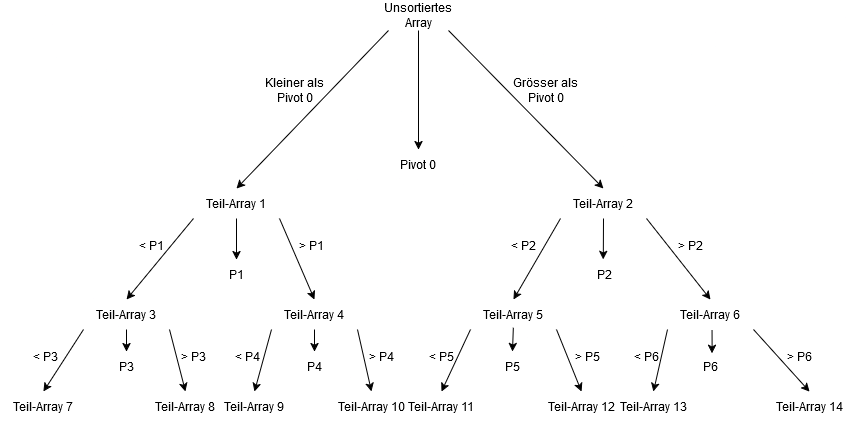

The diagram above was exported from draw.io. Its source (the exported page's mxGraphModel, read from the mxfile embedded in the PNG):
<mxGraphModel dx="1728" dy="922" grid="0" gridSize="10" guides="1" tooltips="1" connect="1" arrows="1" fold="1" page="0" pageScale="1" pageWidth="827" pageHeight="1169" background="none" math="1" shadow="0">
  <root>
    <mxCell id="X5NqExCQtvZxIxQ7pmgY-0" />
    <mxCell id="1" parent="X5NqExCQtvZxIxQ7pmgY-0" />
    <mxCell id="5lUxdifFayyv7MKl-w-o-1" value="Unsortiertes Array" style="text;html=1;align=center;verticalAlign=middle;whiteSpace=wrap;rounded=0;" vertex="1" parent="1">
      <mxGeometry x="391" y="3" width="60" height="30" as="geometry" />
    </mxCell>
    <mxCell id="5lUxdifFayyv7MKl-w-o-2" value="Teil-Array 1" style="text;html=1;align=center;verticalAlign=middle;whiteSpace=wrap;rounded=0;" vertex="1" parent="1">
      <mxGeometry x="196" y="191" width="86" height="30" as="geometry" />
    </mxCell>
    <mxCell id="5lUxdifFayyv7MKl-w-o-3" value="Teil-Array 2" style="text;html=1;align=center;verticalAlign=middle;whiteSpace=wrap;rounded=0;" vertex="1" parent="1">
      <mxGeometry x="563" y="191" width="86" height="30" as="geometry" />
    </mxCell>
    <mxCell id="5lUxdifFayyv7MKl-w-o-4" value="Pivot 0" style="text;html=1;align=center;verticalAlign=middle;whiteSpace=wrap;rounded=0;" vertex="1" parent="1">
      <mxGeometry x="391" y="152" width="60" height="30" as="geometry" />
    </mxCell>
    <mxCell id="5lUxdifFayyv7MKl-w-o-5" value="Teil-Array 9" style="text;html=1;align=center;verticalAlign=middle;whiteSpace=wrap;rounded=0;" vertex="1" parent="1">
      <mxGeometry x="214" y="394" width="86" height="30" as="geometry" />
    </mxCell>
    <mxCell id="5lUxdifFayyv7MKl-w-o-8" value="Teil-Array 7" style="text;html=1;align=center;verticalAlign=middle;whiteSpace=wrap;rounded=0;" vertex="1" parent="1">
      <mxGeometry x="3" y="394" width="86" height="30" as="geometry" />
    </mxCell>
    <mxCell id="5lUxdifFayyv7MKl-w-o-9" value="Teil-Array 8" style="text;html=1;align=center;verticalAlign=middle;whiteSpace=wrap;rounded=0;" vertex="1" parent="1">
      <mxGeometry x="145" y="394" width="86" height="30" as="geometry" />
    </mxCell>
    <mxCell id="5lUxdifFayyv7MKl-w-o-10" value="P3" style="text;html=1;align=center;verticalAlign=middle;whiteSpace=wrap;rounded=0;" vertex="1" parent="1">
      <mxGeometry x="86" y="354" width="86" height="30" as="geometry" />
    </mxCell>
    <mxCell id="5lUxdifFayyv7MKl-w-o-11" value="Teil-Array 10" style="text;html=1;align=center;verticalAlign=middle;whiteSpace=wrap;rounded=0;" vertex="1" parent="1">
      <mxGeometry x="331" y="394" width="86" height="30" as="geometry" />
    </mxCell>
    <mxCell id="5lUxdifFayyv7MKl-w-o-12" value="P4" style="text;html=1;align=center;verticalAlign=middle;whiteSpace=wrap;rounded=0;" vertex="1" parent="1">
      <mxGeometry x="274" y="354" width="86" height="30" as="geometry" />
    </mxCell>
    <mxCell id="5lUxdifFayyv7MKl-w-o-13" value="Teil-Array 11" style="text;html=1;align=center;verticalAlign=middle;whiteSpace=wrap;rounded=0;" vertex="1" parent="1">
      <mxGeometry x="401" y="394" width="86" height="30" as="geometry" />
    </mxCell>
    <mxCell id="5lUxdifFayyv7MKl-w-o-14" value="Teil-Array 12" style="text;html=1;align=center;verticalAlign=middle;whiteSpace=wrap;rounded=0;" vertex="1" parent="1">
      <mxGeometry x="541" y="394" width="86" height="30" as="geometry" />
    </mxCell>
    <mxCell id="5lUxdifFayyv7MKl-w-o-15" value="P5" style="text;html=1;align=center;verticalAlign=middle;whiteSpace=wrap;rounded=0;" vertex="1" parent="1">
      <mxGeometry x="472" y="354" width="86" height="30" as="geometry" />
    </mxCell>
    <mxCell id="5lUxdifFayyv7MKl-w-o-16" value="Teil-Array 13" style="text;html=1;align=center;verticalAlign=middle;whiteSpace=wrap;rounded=0;" vertex="1" parent="1">
      <mxGeometry x="613" y="394" width="86" height="30" as="geometry" />
    </mxCell>
    <mxCell id="5lUxdifFayyv7MKl-w-o-17" value="Teil-Array 14" style="text;html=1;align=center;verticalAlign=middle;whiteSpace=wrap;rounded=0;" vertex="1" parent="1">
      <mxGeometry x="769" y="394" width="86" height="30" as="geometry" />
    </mxCell>
    <mxCell id="5lUxdifFayyv7MKl-w-o-18" value="P6" style="text;html=1;align=center;verticalAlign=middle;whiteSpace=wrap;rounded=0;" vertex="1" parent="1">
      <mxGeometry x="670" y="354" width="86" height="30" as="geometry" />
    </mxCell>
    <mxCell id="5lUxdifFayyv7MKl-w-o-19" value="Teil-Array 3" style="text;html=1;align=center;verticalAlign=middle;whiteSpace=wrap;rounded=0;" vertex="1" parent="1">
      <mxGeometry x="86" y="302" width="86" height="30" as="geometry" />
    </mxCell>
    <mxCell id="5lUxdifFayyv7MKl-w-o-20" value="Teil-Array 4" style="text;html=1;align=center;verticalAlign=middle;whiteSpace=wrap;rounded=0;" vertex="1" parent="1">
      <mxGeometry x="274" y="302" width="86" height="30" as="geometry" />
    </mxCell>
    <mxCell id="5lUxdifFayyv7MKl-w-o-21" value="P1" style="text;html=1;align=center;verticalAlign=middle;whiteSpace=wrap;rounded=0;" vertex="1" parent="1">
      <mxGeometry x="196" y="262" width="86" height="30" as="geometry" />
    </mxCell>
    <mxCell id="5lUxdifFayyv7MKl-w-o-22" value="Teil-Array 5" style="text;html=1;align=center;verticalAlign=middle;whiteSpace=wrap;rounded=0;" vertex="1" parent="1">
      <mxGeometry x="473" y="302" width="86" height="30" as="geometry" />
    </mxCell>
    <mxCell id="5lUxdifFayyv7MKl-w-o-23" value="Teil-Array 6" style="text;html=1;align=center;verticalAlign=middle;whiteSpace=wrap;rounded=0;" vertex="1" parent="1">
      <mxGeometry x="670" y="302" width="86" height="30" as="geometry" />
    </mxCell>
    <mxCell id="5lUxdifFayyv7MKl-w-o-24" value="P2" style="text;html=1;align=center;verticalAlign=middle;whiteSpace=wrap;rounded=0;" vertex="1" parent="1">
      <mxGeometry x="564" y="262" width="86" height="30" as="geometry" />
    </mxCell>
    <mxCell id="5lUxdifFayyv7MKl-w-o-25" value="" style="endArrow=classic;html=1;rounded=0;exitX=0.5;exitY=1;exitDx=0;exitDy=0;entryX=0.5;entryY=0;entryDx=0;entryDy=0;" edge="1" parent="1" source="5lUxdifFayyv7MKl-w-o-1" target="5lUxdifFayyv7MKl-w-o-4">
      <mxGeometry width="50" height="50" relative="1" as="geometry">
        <mxPoint x="388" y="500" as="sourcePoint" />
        <mxPoint x="438" y="450" as="targetPoint" />
      </mxGeometry>
    </mxCell>
    <mxCell id="5lUxdifFayyv7MKl-w-o-26" value="" style="endArrow=classic;html=1;rounded=0;exitX=0;exitY=1;exitDx=0;exitDy=0;entryX=0.5;entryY=0;entryDx=0;entryDy=0;" edge="1" parent="1" source="5lUxdifFayyv7MKl-w-o-1" target="5lUxdifFayyv7MKl-w-o-2">
      <mxGeometry width="50" height="50" relative="1" as="geometry">
        <mxPoint x="412" y="215" as="sourcePoint" />
        <mxPoint x="462" y="165" as="targetPoint" />
      </mxGeometry>
    </mxCell>
    <mxCell id="5lUxdifFayyv7MKl-w-o-27" value="" style="endArrow=classic;html=1;rounded=0;exitX=1;exitY=1;exitDx=0;exitDy=0;entryX=0.5;entryY=0;entryDx=0;entryDy=0;" edge="1" parent="1" source="5lUxdifFayyv7MKl-w-o-1" target="5lUxdifFayyv7MKl-w-o-3">
      <mxGeometry width="50" height="50" relative="1" as="geometry">
        <mxPoint x="377" y="215" as="sourcePoint" />
        <mxPoint x="427" y="165" as="targetPoint" />
      </mxGeometry>
    </mxCell>
    <mxCell id="5lUxdifFayyv7MKl-w-o-28" value="" style="endArrow=classic;html=1;rounded=0;exitX=0.5;exitY=1;exitDx=0;exitDy=0;entryX=0.5;entryY=0;entryDx=0;entryDy=0;" edge="1" parent="1" source="5lUxdifFayyv7MKl-w-o-2" target="5lUxdifFayyv7MKl-w-o-21">
      <mxGeometry width="50" height="50" relative="1" as="geometry">
        <mxPoint x="259" y="240" as="sourcePoint" />
        <mxPoint x="309" y="190" as="targetPoint" />
      </mxGeometry>
    </mxCell>
    <mxCell id="5lUxdifFayyv7MKl-w-o-29" value="" style="endArrow=classic;html=1;rounded=0;exitX=0.5;exitY=1;exitDx=0;exitDy=0;entryX=0.486;entryY=0;entryDx=0;entryDy=0;entryPerimeter=0;" edge="1" parent="1" source="5lUxdifFayyv7MKl-w-o-3" target="5lUxdifFayyv7MKl-w-o-24">
      <mxGeometry width="50" height="50" relative="1" as="geometry">
        <mxPoint x="489" y="280" as="sourcePoint" />
        <mxPoint x="539" y="230" as="targetPoint" />
      </mxGeometry>
    </mxCell>
    <mxCell id="5lUxdifFayyv7MKl-w-o-30" value="" style="endArrow=classic;html=1;rounded=0;exitX=0;exitY=1;exitDx=0;exitDy=0;entryX=0.5;entryY=0;entryDx=0;entryDy=0;" edge="1" parent="1" source="5lUxdifFayyv7MKl-w-o-3" target="5lUxdifFayyv7MKl-w-o-22">
      <mxGeometry width="50" height="50" relative="1" as="geometry">
        <mxPoint x="441" y="273" as="sourcePoint" />
        <mxPoint x="491" y="223" as="targetPoint" />
      </mxGeometry>
    </mxCell>
    <mxCell id="5lUxdifFayyv7MKl-w-o-31" value="" style="endArrow=classic;html=1;rounded=0;exitX=1;exitY=1;exitDx=0;exitDy=0;entryX=0.5;entryY=0;entryDx=0;entryDy=0;" edge="1" parent="1" source="5lUxdifFayyv7MKl-w-o-3" target="5lUxdifFayyv7MKl-w-o-23">
      <mxGeometry width="50" height="50" relative="1" as="geometry">
        <mxPoint x="416" y="259" as="sourcePoint" />
        <mxPoint x="466" y="209" as="targetPoint" />
      </mxGeometry>
    </mxCell>
    <mxCell id="5lUxdifFayyv7MKl-w-o-32" value="" style="endArrow=classic;html=1;rounded=0;exitX=0.498;exitY=0.942;exitDx=0;exitDy=0;exitPerimeter=0;entryX=0.5;entryY=0;entryDx=0;entryDy=0;" edge="1" parent="1" source="5lUxdifFayyv7MKl-w-o-22" target="5lUxdifFayyv7MKl-w-o-15">
      <mxGeometry width="50" height="50" relative="1" as="geometry">
        <mxPoint x="374" y="314" as="sourcePoint" />
        <mxPoint x="424" y="264" as="targetPoint" />
      </mxGeometry>
    </mxCell>
    <mxCell id="5lUxdifFayyv7MKl-w-o-33" value="" style="endArrow=classic;html=1;rounded=0;exitX=0.518;exitY=1.032;exitDx=0;exitDy=0;exitPerimeter=0;entryX=0.519;entryY=0.062;entryDx=0;entryDy=0;entryPerimeter=0;" edge="1" parent="1" source="5lUxdifFayyv7MKl-w-o-23" target="5lUxdifFayyv7MKl-w-o-18">
      <mxGeometry width="50" height="50" relative="1" as="geometry">
        <mxPoint x="621" y="374" as="sourcePoint" />
        <mxPoint x="671" y="324" as="targetPoint" />
      </mxGeometry>
    </mxCell>
    <mxCell id="5lUxdifFayyv7MKl-w-o-34" value="" style="endArrow=classic;html=1;rounded=0;exitX=0;exitY=1;exitDx=0;exitDy=0;entryX=0.5;entryY=0;entryDx=0;entryDy=0;" edge="1" parent="1" source="5lUxdifFayyv7MKl-w-o-22" target="5lUxdifFayyv7MKl-w-o-13">
      <mxGeometry width="50" height="50" relative="1" as="geometry">
        <mxPoint x="418" y="357" as="sourcePoint" />
        <mxPoint x="468" y="307" as="targetPoint" />
      </mxGeometry>
    </mxCell>
    <mxCell id="5lUxdifFayyv7MKl-w-o-35" value="" style="endArrow=classic;html=1;rounded=0;exitX=1;exitY=1;exitDx=0;exitDy=0;entryX=0.5;entryY=0;entryDx=0;entryDy=0;" edge="1" parent="1" source="5lUxdifFayyv7MKl-w-o-22" target="5lUxdifFayyv7MKl-w-o-14">
      <mxGeometry width="50" height="50" relative="1" as="geometry">
        <mxPoint x="391" y="363" as="sourcePoint" />
        <mxPoint x="441" y="313" as="targetPoint" />
      </mxGeometry>
    </mxCell>
    <mxCell id="5lUxdifFayyv7MKl-w-o-36" value="" style="endArrow=classic;html=1;rounded=0;exitX=0;exitY=1;exitDx=0;exitDy=0;entryX=0.5;entryY=0;entryDx=0;entryDy=0;" edge="1" parent="1" source="5lUxdifFayyv7MKl-w-o-23" target="5lUxdifFayyv7MKl-w-o-16">
      <mxGeometry width="50" height="50" relative="1" as="geometry">
        <mxPoint x="567" y="376" as="sourcePoint" />
        <mxPoint x="617" y="326" as="targetPoint" />
      </mxGeometry>
    </mxCell>
    <mxCell id="5lUxdifFayyv7MKl-w-o-37" value="" style="endArrow=classic;html=1;rounded=0;exitX=1;exitY=1;exitDx=0;exitDy=0;entryX=0.5;entryY=0;entryDx=0;entryDy=0;" edge="1" parent="1" source="5lUxdifFayyv7MKl-w-o-23" target="5lUxdifFayyv7MKl-w-o-17">
      <mxGeometry width="50" height="50" relative="1" as="geometry">
        <mxPoint x="608" y="348" as="sourcePoint" />
        <mxPoint x="658" y="298" as="targetPoint" />
      </mxGeometry>
    </mxCell>
    <mxCell id="5lUxdifFayyv7MKl-w-o-38" value="" style="endArrow=classic;html=1;rounded=0;entryX=0.5;entryY=0;entryDx=0;entryDy=0;exitX=0;exitY=1;exitDx=0;exitDy=0;" edge="1" parent="1" source="5lUxdifFayyv7MKl-w-o-2" target="5lUxdifFayyv7MKl-w-o-19">
      <mxGeometry width="50" height="50" relative="1" as="geometry">
        <mxPoint x="140" y="277" as="sourcePoint" />
        <mxPoint x="190" y="227" as="targetPoint" />
      </mxGeometry>
    </mxCell>
    <mxCell id="5lUxdifFayyv7MKl-w-o-39" value="" style="endArrow=classic;html=1;rounded=0;exitX=1;exitY=1;exitDx=0;exitDy=0;entryX=0.5;entryY=0;entryDx=0;entryDy=0;" edge="1" parent="1" source="5lUxdifFayyv7MKl-w-o-2" target="5lUxdifFayyv7MKl-w-o-20">
      <mxGeometry width="50" height="50" relative="1" as="geometry">
        <mxPoint x="349" y="289" as="sourcePoint" />
        <mxPoint x="399" y="239" as="targetPoint" />
      </mxGeometry>
    </mxCell>
    <mxCell id="5lUxdifFayyv7MKl-w-o-40" value="" style="endArrow=classic;html=1;rounded=0;exitX=0.5;exitY=1;exitDx=0;exitDy=0;entryX=0.5;entryY=0;entryDx=0;entryDy=0;" edge="1" parent="1" source="5lUxdifFayyv7MKl-w-o-19" target="5lUxdifFayyv7MKl-w-o-10">
      <mxGeometry width="50" height="50" relative="1" as="geometry">
        <mxPoint x="181" y="378" as="sourcePoint" />
        <mxPoint x="231" y="328" as="targetPoint" />
      </mxGeometry>
    </mxCell>
    <mxCell id="5lUxdifFayyv7MKl-w-o-41" value="" style="endArrow=classic;html=1;rounded=0;exitX=0.5;exitY=1;exitDx=0;exitDy=0;entryX=0.5;entryY=0;entryDx=0;entryDy=0;" edge="1" parent="1" source="5lUxdifFayyv7MKl-w-o-20" target="5lUxdifFayyv7MKl-w-o-12">
      <mxGeometry width="50" height="50" relative="1" as="geometry">
        <mxPoint x="213" y="365" as="sourcePoint" />
        <mxPoint x="263" y="315" as="targetPoint" />
      </mxGeometry>
    </mxCell>
    <mxCell id="5lUxdifFayyv7MKl-w-o-42" value="" style="endArrow=classic;html=1;rounded=0;exitX=1;exitY=1;exitDx=0;exitDy=0;entryX=0.5;entryY=0;entryDx=0;entryDy=0;" edge="1" parent="1" source="5lUxdifFayyv7MKl-w-o-19" target="5lUxdifFayyv7MKl-w-o-9">
      <mxGeometry width="50" height="50" relative="1" as="geometry">
        <mxPoint x="190" y="368" as="sourcePoint" />
        <mxPoint x="169" y="394" as="targetPoint" />
      </mxGeometry>
    </mxCell>
    <mxCell id="5lUxdifFayyv7MKl-w-o-43" value="" style="endArrow=classic;html=1;rounded=0;exitX=0;exitY=1;exitDx=0;exitDy=0;entryX=0.5;entryY=0;entryDx=0;entryDy=0;" edge="1" parent="1" source="5lUxdifFayyv7MKl-w-o-19" target="5lUxdifFayyv7MKl-w-o-8">
      <mxGeometry width="50" height="50" relative="1" as="geometry">
        <mxPoint x="40" y="355" as="sourcePoint" />
        <mxPoint x="90" y="305" as="targetPoint" />
      </mxGeometry>
    </mxCell>
    <mxCell id="5lUxdifFayyv7MKl-w-o-44" value="" style="endArrow=classic;html=1;rounded=0;exitX=0;exitY=1;exitDx=0;exitDy=0;entryX=0.5;entryY=0;entryDx=0;entryDy=0;" edge="1" parent="1" source="5lUxdifFayyv7MKl-w-o-20" target="5lUxdifFayyv7MKl-w-o-5">
      <mxGeometry width="50" height="50" relative="1" as="geometry">
        <mxPoint x="185" y="376" as="sourcePoint" />
        <mxPoint x="235" y="326" as="targetPoint" />
      </mxGeometry>
    </mxCell>
    <mxCell id="5lUxdifFayyv7MKl-w-o-45" value="" style="endArrow=classic;html=1;rounded=0;exitX=1;exitY=1;exitDx=0;exitDy=0;entryX=0.5;entryY=0;entryDx=0;entryDy=0;" edge="1" parent="1" source="5lUxdifFayyv7MKl-w-o-20" target="5lUxdifFayyv7MKl-w-o-11">
      <mxGeometry width="50" height="50" relative="1" as="geometry">
        <mxPoint x="395" y="361" as="sourcePoint" />
        <mxPoint x="445" y="311" as="targetPoint" />
      </mxGeometry>
    </mxCell>
    <mxCell id="5lUxdifFayyv7MKl-w-o-47" value="Kleiner als&lt;br&gt; Pivot 0" style="text;html=1;align=center;verticalAlign=middle;whiteSpace=wrap;rounded=0;" vertex="1" parent="1">
      <mxGeometry x="265" y="78" width="66" height="30" as="geometry" />
    </mxCell>
    <mxCell id="5lUxdifFayyv7MKl-w-o-48" value="Grösser als&lt;br&gt; Pivot 0" style="text;html=1;align=center;verticalAlign=middle;whiteSpace=wrap;rounded=0;" vertex="1" parent="1">
      <mxGeometry x="514" y="78" width="70" height="30" as="geometry" />
    </mxCell>
    <mxCell id="5lUxdifFayyv7MKl-w-o-49" value="&amp;lt; P1" style="text;html=1;align=center;verticalAlign=middle;whiteSpace=wrap;rounded=0;" vertex="1" parent="1">
      <mxGeometry x="121" y="233" width="66" height="30" as="geometry" />
    </mxCell>
    <mxCell id="5lUxdifFayyv7MKl-w-o-50" value="&amp;lt; P2" style="text;html=1;align=center;verticalAlign=middle;whiteSpace=wrap;rounded=0;" vertex="1" parent="1">
      <mxGeometry x="493" y="233" width="66" height="30" as="geometry" />
    </mxCell>
    <mxCell id="5lUxdifFayyv7MKl-w-o-51" value="&amp;gt; P1" style="text;html=1;align=center;verticalAlign=middle;whiteSpace=wrap;rounded=0;" vertex="1" parent="1">
      <mxGeometry x="279" y="233" width="70" height="30" as="geometry" />
    </mxCell>
    <mxCell id="5lUxdifFayyv7MKl-w-o-52" value="&amp;gt; P2" style="text;html=1;align=center;verticalAlign=middle;whiteSpace=wrap;rounded=0;" vertex="1" parent="1">
      <mxGeometry x="658" y="233" width="70" height="30" as="geometry" />
    </mxCell>
    <mxCell id="5lUxdifFayyv7MKl-w-o-53" value="&amp;lt; P3" style="text;html=1;align=center;verticalAlign=middle;whiteSpace=wrap;rounded=0;" vertex="1" parent="1">
      <mxGeometry x="15" y="344" width="66" height="30" as="geometry" />
    </mxCell>
    <mxCell id="5lUxdifFayyv7MKl-w-o-54" value="&amp;gt; P3" style="text;html=1;align=center;verticalAlign=middle;whiteSpace=wrap;rounded=0;" vertex="1" parent="1">
      <mxGeometry x="161" y="344" width="70" height="30" as="geometry" />
    </mxCell>
    <mxCell id="5lUxdifFayyv7MKl-w-o-55" value="&amp;gt; P4" style="text;html=1;align=center;verticalAlign=middle;whiteSpace=wrap;rounded=0;" vertex="1" parent="1">
      <mxGeometry x="349" y="344" width="70" height="30" as="geometry" />
    </mxCell>
    <mxCell id="5lUxdifFayyv7MKl-w-o-56" value="&amp;gt; P5" style="text;html=1;align=center;verticalAlign=middle;whiteSpace=wrap;rounded=0;" vertex="1" parent="1">
      <mxGeometry x="555" y="344" width="70" height="30" as="geometry" />
    </mxCell>
    <mxCell id="5lUxdifFayyv7MKl-w-o-57" value="&amp;gt; P6" style="text;html=1;align=center;verticalAlign=middle;whiteSpace=wrap;rounded=0;" vertex="1" parent="1">
      <mxGeometry x="767" y="344" width="70" height="30" as="geometry" />
    </mxCell>
    <mxCell id="5lUxdifFayyv7MKl-w-o-58" value="&amp;lt; P4" style="text;html=1;align=center;verticalAlign=middle;whiteSpace=wrap;rounded=0;" vertex="1" parent="1">
      <mxGeometry x="217" y="344" width="66" height="30" as="geometry" />
    </mxCell>
    <mxCell id="5lUxdifFayyv7MKl-w-o-59" value="&amp;lt; P5" style="text;html=1;align=center;verticalAlign=middle;whiteSpace=wrap;rounded=0;" vertex="1" parent="1">
      <mxGeometry x="411" y="344" width="66" height="30" as="geometry" />
    </mxCell>
    <mxCell id="5lUxdifFayyv7MKl-w-o-60" value="&amp;lt; P6" style="text;html=1;align=center;verticalAlign=middle;whiteSpace=wrap;rounded=0;" vertex="1" parent="1">
      <mxGeometry x="616" y="344" width="66" height="30" as="geometry" />
    </mxCell>
  </root>
</mxGraphModel>